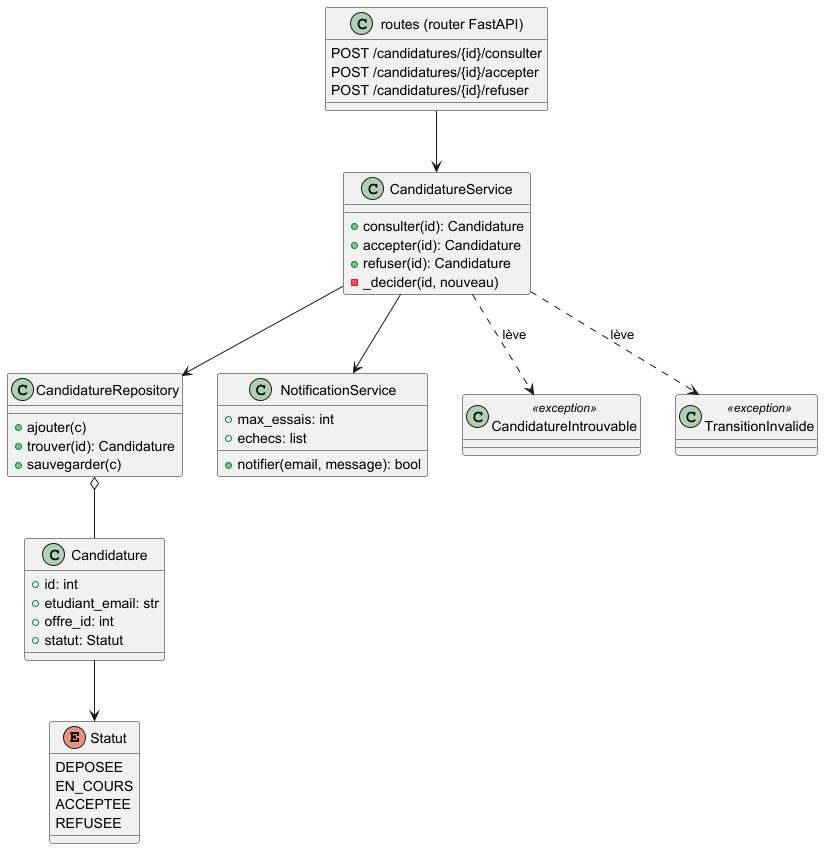

The diagram above was rendered by PlantUML. Its source (embedded in the PNG):
@startuml
enum Statut {
  DEPOSEE
  EN_COURS
  ACCEPTEE
  REFUSEE
}

class Candidature {
  +id: int
  +etudiant_email: str
  +offre_id: int
  +statut: Statut
}

class CandidatureRepository {
  +ajouter(c)
  +trouver(id): Candidature
  +sauvegarder(c)
}

class NotificationService {
  +max_essais: int
  +echecs: list
  +notifier(email, message): bool
}

class CandidatureService {
  +consulter(id): Candidature
  +accepter(id): Candidature
  +refuser(id): Candidature
  -_decider(id, nouveau)
}

class "routes (router FastAPI)" as Routes {
  POST /candidatures/{id}/consulter
  POST /candidatures/{id}/accepter
  POST /candidatures/{id}/refuser
}

class CandidatureIntrouvable <<exception>>
class TransitionInvalide <<exception>>

Candidature --> Statut
Routes --> CandidatureService
CandidatureService --> CandidatureRepository
CandidatureService --> NotificationService
CandidatureRepository o-- Candidature
CandidatureService ..> CandidatureIntrouvable : lève
CandidatureService ..> TransitionInvalide : lève
@enduml